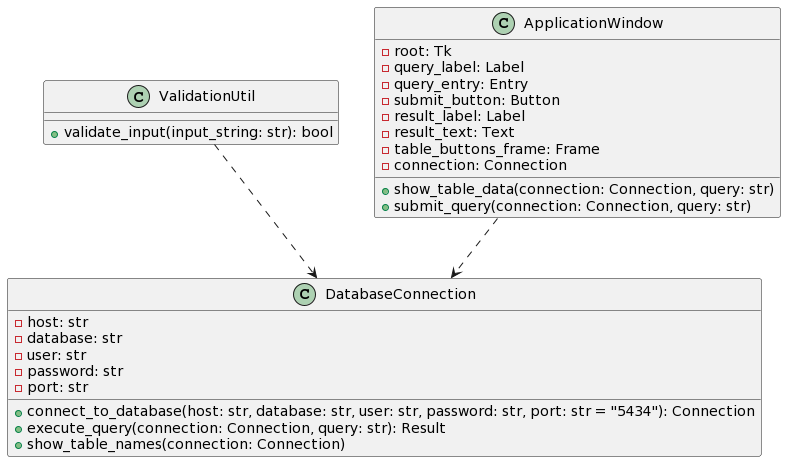

The diagram above was rendered by PlantUML. Its source (embedded in the PNG):
@startuml
class ValidationUtil {
    + validate_input(input_string: str): bool
}

class DatabaseConnection {
    - host: str
    - database: str
    - user: str
    - password: str
    - port: str
    + connect_to_database(host: str, database: str, user: str, password: str, port: str = "5434"): Connection
    + execute_query(connection: Connection, query: str): Result
    + show_table_names(connection: Connection)
}

class ApplicationWindow {
    - root: Tk
    - query_label: Label
    - query_entry: Entry
    - submit_button: Button
    - result_label: Label
    - result_text: Text
    - table_buttons_frame: Frame
    - connection: Connection
    + show_table_data(connection: Connection, query: str)
    + submit_query(connection: Connection, query: str)
}

ValidationUtil ..> DatabaseConnection
ApplicationWindow ..> DatabaseConnection
@enduml